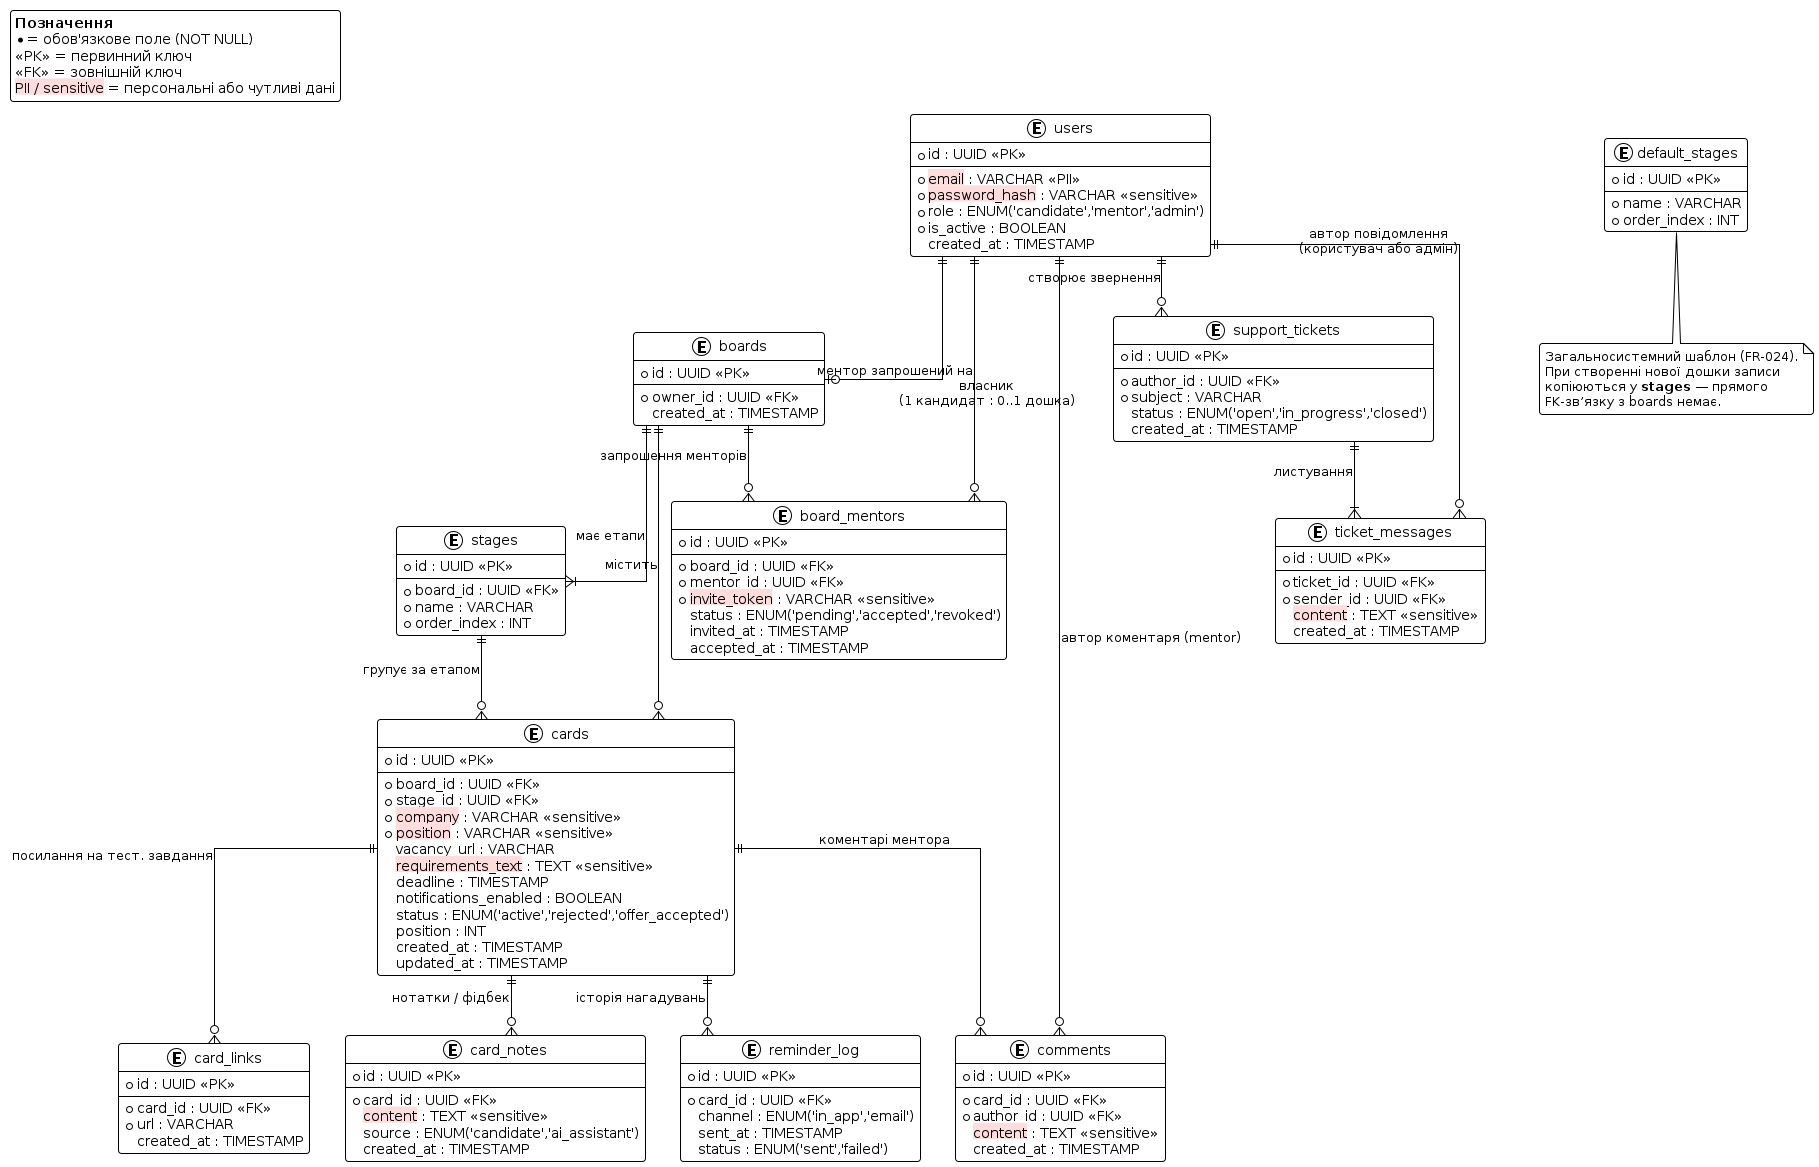

The diagram above was rendered by PlantUML. Its source (embedded in the PNG):
@startuml
!theme plain
skinparam linetype ortho
skinparam entity {
  BackgroundColor White
  BorderColor #444444
  FontSize 13
}
skinparam roundcorner 6

' ===================== Легенда =====================
legend top left
  <b>Позначення</b>
  * = обов'язкове поле (NOT NULL)
  <<PK>> = первинний ключ
  <<FK>> = зовнішній ключ
  <back:#FFDDDD>PII / sensitive</back> = персональні або чутливі дані
end legend

' ===================== Сутності =====================

entity "users" as users {
  * id : UUID <<PK>>
  --
  * <back:#FFDDDD>email</back> : VARCHAR <<PII>>
  * <back:#FFDDDD>password_hash</back> : VARCHAR <<sensitive>>
  * role : ENUM('candidate','mentor','admin')
  * is_active : BOOLEAN
  created_at : TIMESTAMP
}

entity "boards" as boards {
  * id : UUID <<PK>>
  --
  * owner_id : UUID <<FK>>
  created_at : TIMESTAMP
}

entity "default_stages" as default_stages {
  * id : UUID <<PK>>
  --
  * name : VARCHAR
  * order_index : INT
}
note bottom of default_stages
  Загальносистемний шаблон (FR-024).
  При створенні нової дошки записи
  копіюються у **stages** — прямого
  FK-звʼязку з boards немає.
end note

entity "stages" as stages {
  * id : UUID <<PK>>
  --
  * board_id : UUID <<FK>>
  * name : VARCHAR
  * order_index : INT
}

entity "cards" as cards {
  * id : UUID <<PK>>
  --
  * board_id : UUID <<FK>>
  * stage_id : UUID <<FK>>
  * <back:#FFDDDD>company</back> : VARCHAR <<sensitive>>
  * <back:#FFDDDD>position</back> : VARCHAR <<sensitive>>
  vacancy_url : VARCHAR
  <back:#FFDDDD>requirements_text</back> : TEXT <<sensitive>>
  deadline : TIMESTAMP
  notifications_enabled : BOOLEAN
  status : ENUM('active','rejected','offer_accepted')
  position : INT
  created_at : TIMESTAMP
  updated_at : TIMESTAMP
}

entity "card_links" as card_links {
  * id : UUID <<PK>>
  --
  * card_id : UUID <<FK>>
  * url : VARCHAR
  created_at : TIMESTAMP
}

entity "card_notes" as card_notes {
  * id : UUID <<PK>>
  --
  * card_id : UUID <<FK>>
  <back:#FFDDDD>content</back> : TEXT <<sensitive>>
  source : ENUM('candidate','ai_assistant')
  created_at : TIMESTAMP
}

entity "comments" as comments {
  * id : UUID <<PK>>
  --
  * card_id : UUID <<FK>>
  * author_id : UUID <<FK>>
  <back:#FFDDDD>content</back> : TEXT <<sensitive>>
  created_at : TIMESTAMP
}

entity "board_mentors" as board_mentors {
  * id : UUID <<PK>>
  --
  * board_id : UUID <<FK>>
  * mentor_id : UUID <<FK>>
  * <back:#FFDDDD>invite_token</back> : VARCHAR <<sensitive>>
  status : ENUM('pending','accepted','revoked')
  invited_at : TIMESTAMP
  accepted_at : TIMESTAMP
}

entity "reminder_log" as reminder_log {
  * id : UUID <<PK>>
  --
  * card_id : UUID <<FK>>
  channel : ENUM('in_app','email')
  sent_at : TIMESTAMP
  status : ENUM('sent','failed')
}

entity "support_tickets" as support_tickets {
  * id : UUID <<PK>>
  --
  * author_id : UUID <<FK>>
  * subject : VARCHAR
  status : ENUM('open','in_progress','closed')
  created_at : TIMESTAMP
}

entity "ticket_messages" as ticket_messages {
  * id : UUID <<PK>>
  --
  * ticket_id : UUID <<FK>>
  * sender_id : UUID <<FK>>
  <back:#FFDDDD>content</back> : TEXT <<sensitive>>
  created_at : TIMESTAMP
}

' ===================== Звʼязки =====================

users     ||--o|  boards         : "власник\n(1 кандидат : 0..1 дошка)"
boards    ||--|{  stages         : "має етапи"
boards    ||--o{  cards          : "містить"
stages    ||--o{  cards          : "групує за етапом"
cards     ||--o{  card_links     : "посилання на тест. завдання"
cards     ||--o{  card_notes     : "нотатки / фідбек"
cards     ||--o{  comments       : "коментарі ментора"
users     ||--o{  comments       : "автор коментаря (mentor)"
boards    ||--o{  board_mentors  : "запрошення менторів"
users     ||--o{  board_mentors  : "ментор запрошений на"
cards     ||--o{  reminder_log   : "історія нагадувань"
users     ||--o{  support_tickets: "створює звернення"
support_tickets ||--|{ ticket_messages : "листування"
users     ||--o{  ticket_messages: "автор повідомлення\n(користувач або адмін)"
@enduml